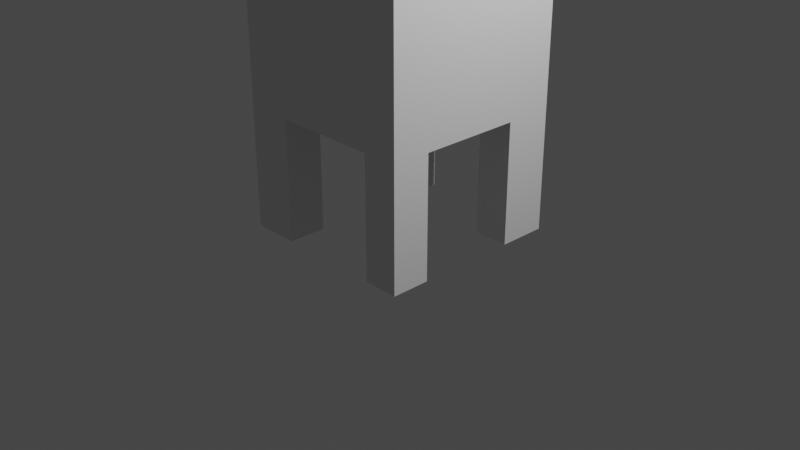 # Source: Funky_Chair.blend  (saved by Blender 3.5.10; exported with 4.5.12 LTS)
import bpy
from mathutils import Matrix  # noqa: F401  (used for matrix-valued properties, if any)

bpy.ops.wm.read_factory_settings(use_empty=True)
scene = bpy.context.scene
scene.name = 'Scene'

# ---- collections
col_collection = bpy.data.collections.new('Collection'); scene.collection.children.link(col_collection)

# ---- materials (node trees are filled in below, after node groups)
mat_material = bpy.data.materials.new('Material')
mat_material.alpha_threshold = 0.0
mat_material.use_transparent_shadow = False
mat_material.roughness = 0.5
mat_material.line_color = (0.0, 0.0, 0.0, 1.0)

# ---- material node trees
mat_material.use_nodes = True; mat_material.node_tree.nodes.clear()
_N = mat_material.node_tree.nodes; _L = mat_material.node_tree.links
n0 = _N.new('ShaderNodeOutputMaterial'); n0.name = 'Material Output'; n0.location = (300, 300)
n1 = _N.new('ShaderNodeBsdfPrincipled'); n1.name = 'Principled BSDF'; n1.location = (10, 300)
n1.distribution = 'GGX'
n1.subsurface_method = 'RANDOM_WALK_SKIN'
n1.inputs[3].default_value = 1.45
n1.inputs[27].default_value = (0.0, 0.0, 0.0, 1.0)
n1.inputs[28].default_value = 1.0
_L.new(n1.outputs[0], n0.inputs[0])
n0.is_active_output = True

# ---- world
world_world = bpy.data.worlds.new('World'); scene.world = world_world
world_world.use_nodes = True; world_world.node_tree.nodes.clear()
_N = world_world.node_tree.nodes; _L = world_world.node_tree.links
n0 = _N.new('ShaderNodeOutputWorld'); n0.name = 'World Output'; n0.location = (300, 300)
n1 = _N.new('ShaderNodeBackground'); n1.name = 'Background'; n1.location = (10, 300)
n1.inputs[0].default_value = (0.05088, 0.05088, 0.05088, 1.0)
_L.new(n1.outputs[0], n0.inputs[0])
n0.is_active_output = True
world_world.color = (0.05088, 0.05088, 0.05088)
world_world.use_sun_shadow = False
world_world.sun_shadow_jitter_overblur = 0.0

# ---- cameras
cam_camera = bpy.data.cameras.new('Camera')
cam_camera.clip_end = 100.0
cam_camera.ortho_scale = 7.314

# ---- lights
light_light = bpy.data.lights.new('Light', 'POINT')
light_light.transmission_factor = 0.0
light_light.energy = 1000.0
light_light.shadow_soft_size = 0.1
light_light.shadow_maximum_resolution = 0.006
light_light.use_absolute_resolution = True

# ---- meshes
me_cube = bpy.data.meshes.new('Cube')
me_cube.from_pydata([(1.0, 1.0, 3.196), (1.0, 1.0, 1.196), (1.0, -1.0, 3.196), (1.0, -1.0, 1.196), (-1.0, 1.0, 3.196), (-1.0, 1.0, 1.196), (-1.0, -1.0, 3.196), (-1.0, -1.0, 1.196), (-1.0, 0.4848, 1.196), (1.0, 0.4848, 3.196), (-1.0, 0.4848, 3.196), (1.0, 0.4848, 1.196), (-1.0, 0.6002, 4.268), (-1.0, 1.0, 4.809), (1.0, 1.0, 4.809), (1.0, 0.6002, 4.268), (-1.0, 2.349, 4.209), (1.0, 2.349, 4.209), (-1.0, 2.29, 4.809), (1.0, 2.29, 4.809), (-0.494, 1.0, 1.196), (-0.494, -1.0, 3.196), (-0.494, -1.0, 1.196), (-0.494, 1.0, 3.196), (-0.494, 0.4848, 1.196), (-0.494, 0.4848, 3.196), (-0.494, 1.0, 4.809), (-0.494, 0.6002, 4.268), (-0.494, 2.349, 4.209), (-0.494, 2.29, 4.809), (0.6233, -1.0, 1.196), (0.6233, 1.0, 3.196), (0.6233, 0.4848, 3.196), (0.6233, 1.0, 4.809), (0.6233, 0.6002, 4.268), (0.6233, 2.349, 4.209), (0.6233, 2.29, 4.809), (0.6233, 1.0, 1.196), (0.6233, -1.0, 3.196), (0.6233, 0.4848, 1.196), (-1.0, -0.5906, 1.196), (1.0, -0.5906, 3.196), (-1.0, -0.5906, 3.196), (1.0, -0.5906, 1.196), (-0.494, -0.5906, 1.196), (-0.494, -0.5906, 3.196), (0.6233, -0.5906, 3.196), (0.6233, -0.5906, 1.196), (-1.0, -0.5906, -0.09049), (-1.0, -1.0, -0.09049), (-0.494, 1.0, -0.09049), (-1.0, 1.0, -0.09049), (0.6233, -1.0, -0.09049), (1.0, -1.0, -0.09049), (1.0, 0.4848, -0.09049), (1.0, 1.0, -0.09049), (-1.0, 0.4848, -0.09049), (-0.494, 0.4848, -0.09049), (-0.494, -1.0, -0.09049), (-0.494, -0.5906, -0.09049), (0.6233, 1.0, -0.09049), (0.6233, 0.4848, -0.09049), (0.6233, -0.5906, -0.09049), (1.0, -0.5906, -0.09049), (1.0, 1.784, 3.784), (1.0, 1.75, 4.809), (-1.0, 1.75, 4.809), (-1.0, 1.784, 3.784), (-0.494, 1.75, 4.809), (-0.494, 1.784, 3.784), (0.6233, 1.784, 3.784), (0.6233, 1.75, 4.809), (-1.649, 2.129, 5.358), (-1.686, 1.566, 5.364), (-2.554, 2.129, 5.489), (-2.647, 1.473, 5.494)], [], [(45, 42, 6, 21), (22, 21, 6, 7), (8, 10, 4, 5), (8, 5, 51, 56), (43, 41, 2, 3), (37, 31, 0, 1), (1, 0, 9, 11), (37, 1, 55, 60), (40, 42, 10, 8), (9, 0, 14, 15), (26, 13, 12, 27), (4, 10, 12, 13), (65, 64, 17, 19), (32, 9, 15, 34), (28, 16, 18, 29), (67, 66, 18, 16), (69, 67, 16, 28), (71, 65, 19, 36), (66, 68, 29, 18), (70, 69, 28, 35), (35, 28, 29, 36), (10, 25, 27, 12), (33, 26, 27, 34), (1, 11, 54, 55), (5, 4, 23, 20), (24, 8, 56, 57), (30, 38, 21, 22), (46, 45, 21, 38), (41, 46, 38, 2), (3, 2, 38, 30), (14, 33, 34, 15), (17, 35, 36, 19), (64, 70, 35, 17), (68, 71, 36, 29), (25, 32, 34, 27), (20, 37, 39, 24), (20, 23, 31, 37), (44, 47, 30, 22), (24, 39, 47, 44), (9, 32, 46, 41), (32, 25, 45, 46), (8, 24, 44, 40), (7, 6, 42, 40), (11, 9, 41, 43), (39, 11, 43, 47), (25, 10, 42, 45), (62, 63, 53, 52), (60, 55, 54, 61), (51, 50, 57, 56), (48, 59, 58, 49), (43, 3, 53, 63), (40, 44, 59, 48), (11, 39, 61, 54), (39, 37, 60, 61), (20, 24, 57, 50), (7, 40, 48, 49), (3, 30, 52, 53), (5, 20, 50, 51), (22, 7, 49, 58), (30, 47, 62, 52), (47, 43, 63, 62), (44, 22, 58, 59), (26, 33, 71, 68), (0, 31, 70, 64), (31, 23, 69, 70), (13, 26, 68, 66), (33, 14, 65, 71), (23, 4, 67, 69), (4, 13, 66, 67), (14, 0, 64, 65), (18, 66, 73, 72), (75, 74, 72, 73)])
_uv = me_cube.uv_layers.new(name='UVMap')
_uv.uv.foreach_set('vector', [0.8118, 0.6988, 0.875, 0.6988, 0.875, 0.75, 0.8118, 0.75, 0.375, 0.9368, 0.625, 0.9368, 0.625, 1.0, 0.375, 1.0, 0.375, 0.1856, 0.625, 0.1856, 0.625, 0.25, 0.375, 0.25, 0.375, 0.1856, 0.375, 0.25, 0.375, 0.25, 0.375, 0.1856, 0.375, 0.6988, 0.625, 0.6988, 0.625, 0.75, 0.375, 0.75, 0.375, 0.4529, 0.625, 0.4529, 0.625, 0.5, 0.375, 0.5, 0.375, 0.5, 0.625, 0.5, 0.625, 0.5644, 0.375, 0.5644, 0.375, 0.4529, 0.375, 0.5, 0.375, 0.5, 0.375, 0.4529, 0.375, 0.05118, 0.625, 0.05118, 0.625, 0.1856, 0.375, 0.1856, 0.625, 0.5644, 0.625, 0.5, 0.625, 0.5, 0.625, 0.5644, 0.8118, 0.5, 0.875, 0.5, 0.875, 0.5644, 0.8118, 0.5644, 0.625, 0.25, 0.625, 0.1856, 0.625, 0.1856, 0.625, 0.25, 0.625, 0.5, 0.625, 0.5, 0.625, 0.5, 0.625, 0.5, 0.6721, 0.5644, 0.625, 0.5644, 0.625, 0.5644, 0.6721, 0.5644, 0.625, 0.3132, 0.625, 0.25, 0.625, 0.25, 0.625, 0.3132, 0.625, 0.25, 0.625, 0.25, 0.625, 0.25, 0.625, 0.25, 0.625, 0.3132, 0.625, 0.25, 0.625, 0.25, 0.625, 0.3132, 0.6721, 0.5, 0.625, 0.5, 0.625, 0.5, 0.6721, 0.5, 0.875, 0.5, 0.8118, 0.5, 0.8118, 0.5, 0.875, 0.5, 0.625, 0.4529, 0.625, 0.3132, 0.625, 0.3132, 0.625, 0.4529, 0.625, 0.4529, 0.625, 0.3132, 0.625, 0.3132, 0.625, 0.4529, 0.875, 0.5644, 0.8118, 0.5644, 0.8118, 0.5644, 0.875, 0.5644, 0.6721, 0.5, 0.8118, 0.5, 0.8118, 0.5644, 0.6721, 0.5644, 0.375, 0.5, 0.375, 0.5644, 0.375, 0.5644, 0.375, 0.5, 0.375, 0.25, 0.625, 0.25, 0.625, 0.3132, 0.375, 0.3132, 0.1882, 0.5644, 0.125, 0.5644, 0.125, 0.5644, 0.1882, 0.5644, 0.375, 0.7971, 0.625, 0.7971, 0.625, 0.9368, 0.375, 0.9368, 0.6721, 0.6988, 0.8118, 0.6988, 0.8118, 0.75, 0.6721, 0.75, 0.625, 0.6988, 0.6721, 0.6988, 0.6721, 0.75, 0.625, 0.75, 0.375, 0.75, 0.625, 0.75, 0.625, 0.7971, 0.375, 0.7971, 0.625, 0.5, 0.6721, 0.5, 0.6721, 0.5644, 0.625, 0.5644, 0.625, 0.5, 0.625, 0.4529, 0.625, 0.4529, 0.625, 0.5, 0.625, 0.5, 0.625, 0.4529, 0.625, 0.4529, 0.625, 0.5, 0.8118, 0.5, 0.6721, 0.5, 0.6721, 0.5, 0.8118, 0.5, 0.8118, 0.5644, 0.6721, 0.5644, 0.6721, 0.5644, 0.8118, 0.5644, 0.1882, 0.5, 0.3279, 0.5, 0.3279, 0.5644, 0.1882, 0.5644, 0.375, 0.3132, 0.625, 0.3132, 0.625, 0.4529, 0.375, 0.4529, 0.1882, 0.6988, 0.3279, 0.6988, 0.3279, 0.75, 0.1882, 0.75, 0.1882, 0.5644, 0.3279, 0.5644, 0.3279, 0.6988, 0.1882, 0.6988, 0.625, 0.5644, 0.6721, 0.5644, 0.6721, 0.6988, 0.625, 0.6988, 0.6721, 0.5644, 0.8118, 0.5644, 0.8118, 0.6988, 0.6721, 0.6988, 0.125, 0.5644, 0.1882, 0.5644, 0.1882, 0.6988, 0.125, 0.6988, 0.375, 0.0, 0.625, 0.0, 0.625, 0.05118, 0.375, 0.05118, 0.375, 0.5644, 0.625, 0.5644, 0.625, 0.6988, 0.375, 0.6988, 0.3279, 0.5644, 0.375, 0.5644, 0.375, 0.6988, 0.3279, 0.6988, 0.8118, 0.5644, 0.875, 0.5644, 0.875, 0.6988, 0.8118, 0.6988, 0.3279, 0.6988, 0.375, 0.6988, 0.375, 0.75, 0.3279, 0.75, 0.3279, 0.5, 0.375, 0.5, 0.375, 0.5644, 0.3279, 0.5644, 0.125, 0.5, 0.1882, 0.5, 0.1882, 0.5644, 0.125, 0.5644, 0.125, 0.6988, 0.1882, 0.6988, 0.1882, 0.75, 0.125, 0.75, 0.375, 0.6988, 0.375, 0.75, 0.375, 0.75, 0.375, 0.6988, 0.125, 0.6988, 0.1882, 0.6988, 0.1882, 0.6988, 0.125, 0.6988, 0.375, 0.5644, 0.3279, 0.5644, 0.3279, 0.5644, 0.375, 0.5644, 0.3279, 0.5644, 0.3279, 0.5, 0.3279, 0.5, 0.3279, 0.5644, 0.1882, 0.5, 0.1882, 0.5644, 0.1882, 0.5644, 0.1882, 0.5, 0.375, 0.0, 0.375, 0.05118, 0.375, 0.05118, 0.375, 0.0, 0.375, 0.75, 0.375, 0.7971, 0.375, 0.7971, 0.375, 0.75, 0.375, 0.25, 0.375, 0.3132, 0.375, 0.3132, 0.375, 0.25, 0.375, 0.9368, 0.375, 1.0, 0.375, 1.0, 0.375, 0.9368, 0.3279, 0.75, 0.3279, 0.6988, 0.3279, 0.6988, 0.3279, 0.75, 0.3279, 0.6988, 0.375, 0.6988, 0.375, 0.6988, 0.3279, 0.6988, 0.1882, 0.6988, 0.1882, 0.75, 0.1882, 0.75, 0.1882, 0.6988, 0.8118, 0.5, 0.6721, 0.5, 0.6721, 0.5, 0.8118, 0.5, 0.625, 0.5, 0.625, 0.4529, 0.625, 0.4529, 0.625, 0.5, 0.625, 0.4529, 0.625, 0.3132, 0.625, 0.3132, 0.625, 0.4529, 0.875, 0.5, 0.8118, 0.5, 0.8118, 0.5, 0.875, 0.5, 0.6721, 0.5, 0.625, 0.5, 0.625, 0.5, 0.6721, 0.5, 0.625, 0.3132, 0.625, 0.25, 0.625, 0.25, 0.625, 0.3132, 0.625, 0.25, 0.625, 0.25, 0.625, 0.25, 0.625, 0.25, 0.625, 0.5, 0.625, 0.5, 0.625, 0.5, 0.625, 0.5, 0.875, 0.5, 0.875, 0.5, 0.875, 0.5, 0.875, 0.5, 0.0, 0.0, 0.0, 0.0, 0.875, 0.5, 0.875, 0.5])
me_cube.materials.append(mat_material)
me_cube.use_mirror_vertex_groups = False
me_cube.update()

# ---- objects
ob_cube = bpy.data.objects.new('Cube', me_cube)
ob_light = bpy.data.objects.new('Light', light_light)
ob_camera = bpy.data.objects.new('Camera', cam_camera)

# ---- transforms, parenting, visibility, modifiers, constraints
ob_cube.location = (0.0, 0.0, 0.0)
ob_cube.lock_rotations_4d = False
ob_cube.empty_display_type = 'ARROWS'
ob_cube.lineart.crease_threshold = 0.0
ob_light.location = (4.076, 1.005, 5.904)
ob_light.rotation_euler = (0.6503, 0.05522, 1.866)
ob_light.lock_rotations_4d = False
ob_light.empty_display_type = 'ARROWS'
ob_light.color = (0.0, 0.0, 0.0, 0.0)
ob_light.lineart.crease_threshold = 0.0
ob_camera.location = (7.359, -6.926, 4.958)
ob_camera.rotation_euler = (1.109, 0.0, 0.8149)
ob_camera.lock_rotations_4d = False
ob_camera.empty_display_type = 'ARROWS'
ob_camera.color = (0.0, 0.0, 0.0, 0.0)
ob_camera.display_type = 'WIRE'
ob_camera.lineart.crease_threshold = 0.0

# ---- collection membership
col_collection.objects.link(ob_cube)
col_collection.objects.link(ob_light)
col_collection.objects.link(ob_camera)

# ---- scene / render settings (as saved in the file)
scene.camera = ob_camera
scene.frame_start = 1; scene.frame_end = 250; scene.frame_set(1)
scene.render.engine = 'BLENDER_EEVEE_NEXT'
scene.cycles.sampling_pattern = 'TABULATED_SOBOL'
scene.view_settings.view_transform = 'Filmic'
bpy.context.view_layer.update()
